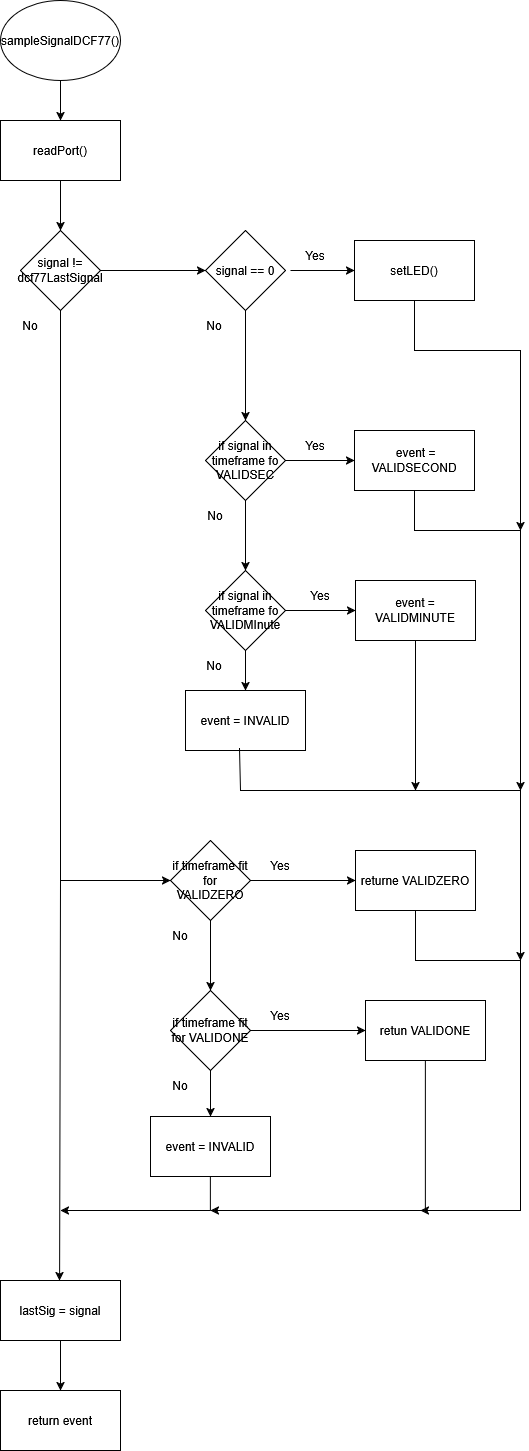

The diagram above was exported from draw.io. Its source (the exported page's mxGraphModel, read from the mxfile embedded in the PNG):
<mxGraphModel dx="1375" dy="751" grid="1" gridSize="10" guides="1" tooltips="1" connect="1" arrows="1" fold="1" page="1" pageScale="1" pageWidth="827" pageHeight="1169" math="0" shadow="0">
  <root>
    <mxCell id="0" />
    <mxCell id="1" parent="0" />
    <mxCell id="20T_Re2GiVwvicuBMbkh-154" value="sampleSignalDCF77()" style="ellipse;whiteSpace=wrap;html=1;" parent="1" vertex="1">
      <mxGeometry x="110" y="40" width="120" height="80" as="geometry" />
    </mxCell>
    <mxCell id="20T_Re2GiVwvicuBMbkh-158" value="" style="endArrow=classic;html=1;rounded=0;exitX=0.5;exitY=1;exitDx=0;exitDy=0;entryX=0.5;entryY=0;entryDx=0;entryDy=0;" parent="1" source="20T_Re2GiVwvicuBMbkh-154" edge="1">
      <mxGeometry width="50" height="50" relative="1" as="geometry">
        <mxPoint x="390" y="140" as="sourcePoint" />
        <mxPoint x="170" y="160" as="targetPoint" />
      </mxGeometry>
    </mxCell>
    <mxCell id="Y51w3mguZFX1YrZZVSc8-1" value="" style="edgeStyle=orthogonalEdgeStyle;rounded=0;orthogonalLoop=1;jettySize=auto;html=1;" parent="1" source="20T_Re2GiVwvicuBMbkh-161" target="20T_Re2GiVwvicuBMbkh-165" edge="1">
      <mxGeometry relative="1" as="geometry" />
    </mxCell>
    <mxCell id="20T_Re2GiVwvicuBMbkh-161" value="readPort()" style="rounded=0;whiteSpace=wrap;html=1;" parent="1" vertex="1">
      <mxGeometry x="110" y="160" width="120" height="60" as="geometry" />
    </mxCell>
    <mxCell id="20T_Re2GiVwvicuBMbkh-165" value="signal != dcf77LastSignal" style="rhombus;whiteSpace=wrap;html=1;" parent="1" vertex="1">
      <mxGeometry x="130" y="270" width="80" height="80" as="geometry" />
    </mxCell>
    <mxCell id="20T_Re2GiVwvicuBMbkh-166" value="" style="endArrow=classic;html=1;rounded=0;exitX=1;exitY=0.5;exitDx=0;exitDy=0;" parent="1" source="20T_Re2GiVwvicuBMbkh-165" target="20T_Re2GiVwvicuBMbkh-167" edge="1">
      <mxGeometry width="50" height="50" relative="1" as="geometry">
        <mxPoint x="390" y="280" as="sourcePoint" />
        <mxPoint x="440" y="230" as="targetPoint" />
      </mxGeometry>
    </mxCell>
    <mxCell id="20T_Re2GiVwvicuBMbkh-167" value="signal == 0" style="rhombus;whiteSpace=wrap;html=1;" parent="1" vertex="1">
      <mxGeometry x="315" y="270" width="80" height="80" as="geometry" />
    </mxCell>
    <mxCell id="20T_Re2GiVwvicuBMbkh-168" value="" style="endArrow=classic;html=1;rounded=0;" parent="1" target="20T_Re2GiVwvicuBMbkh-169" edge="1">
      <mxGeometry width="50" height="50" relative="1" as="geometry">
        <mxPoint x="400" y="310" as="sourcePoint" />
        <mxPoint x="500" y="310" as="targetPoint" />
      </mxGeometry>
    </mxCell>
    <mxCell id="20T_Re2GiVwvicuBMbkh-169" value="setLED()" style="rounded=0;whiteSpace=wrap;html=1;" parent="1" vertex="1">
      <mxGeometry x="464" y="280" width="120" height="60" as="geometry" />
    </mxCell>
    <mxCell id="20T_Re2GiVwvicuBMbkh-170" value="" style="endArrow=classic;html=1;rounded=0;exitX=0.5;exitY=1;exitDx=0;exitDy=0;" parent="1" source="20T_Re2GiVwvicuBMbkh-167" target="20T_Re2GiVwvicuBMbkh-171" edge="1">
      <mxGeometry width="50" height="50" relative="1" as="geometry">
        <mxPoint x="390" y="580" as="sourcePoint" />
        <mxPoint x="440" y="530" as="targetPoint" />
      </mxGeometry>
    </mxCell>
    <mxCell id="20T_Re2GiVwvicuBMbkh-171" value="if signal in timeframe fo VALIDSEC" style="rhombus;whiteSpace=wrap;html=1;" parent="1" vertex="1">
      <mxGeometry x="315" y="460" width="80" height="80" as="geometry" />
    </mxCell>
    <mxCell id="20T_Re2GiVwvicuBMbkh-172" value="" style="endArrow=classic;html=1;rounded=0;exitX=1;exitY=0.5;exitDx=0;exitDy=0;" parent="1" source="20T_Re2GiVwvicuBMbkh-171" target="20T_Re2GiVwvicuBMbkh-174" edge="1">
      <mxGeometry width="50" height="50" relative="1" as="geometry">
        <mxPoint x="390" y="580" as="sourcePoint" />
        <mxPoint x="490" y="500" as="targetPoint" />
      </mxGeometry>
    </mxCell>
    <mxCell id="20T_Re2GiVwvicuBMbkh-173" value="" style="endArrow=classic;html=1;rounded=0;exitX=0.5;exitY=1;exitDx=0;exitDy=0;" parent="1" source="20T_Re2GiVwvicuBMbkh-171" target="20T_Re2GiVwvicuBMbkh-175" edge="1">
      <mxGeometry width="50" height="50" relative="1" as="geometry">
        <mxPoint x="390" y="580" as="sourcePoint" />
        <mxPoint x="355" y="610" as="targetPoint" />
      </mxGeometry>
    </mxCell>
    <mxCell id="20T_Re2GiVwvicuBMbkh-174" value="&amp;nbsp;event = VALIDSECOND" style="rounded=0;whiteSpace=wrap;html=1;" parent="1" vertex="1">
      <mxGeometry x="464" y="470" width="120" height="60" as="geometry" />
    </mxCell>
    <mxCell id="20T_Re2GiVwvicuBMbkh-175" value="if signal in timeframe fo VALIDMInute" style="rhombus;whiteSpace=wrap;html=1;" parent="1" vertex="1">
      <mxGeometry x="315" y="610" width="80" height="80" as="geometry" />
    </mxCell>
    <mxCell id="20T_Re2GiVwvicuBMbkh-176" value="" style="endArrow=classic;html=1;rounded=0;exitX=0.5;exitY=1;exitDx=0;exitDy=0;entryX=0.5;entryY=0;entryDx=0;entryDy=0;" parent="1" source="20T_Re2GiVwvicuBMbkh-175" target="20T_Re2GiVwvicuBMbkh-177" edge="1">
      <mxGeometry width="50" height="50" relative="1" as="geometry">
        <mxPoint x="390" y="680" as="sourcePoint" />
        <mxPoint x="355" y="730" as="targetPoint" />
      </mxGeometry>
    </mxCell>
    <mxCell id="20T_Re2GiVwvicuBMbkh-177" value="event = INVALID" style="rounded=0;whiteSpace=wrap;html=1;" parent="1" vertex="1">
      <mxGeometry x="295" y="730" width="120" height="60" as="geometry" />
    </mxCell>
    <mxCell id="20T_Re2GiVwvicuBMbkh-178" value="" style="endArrow=classic;html=1;rounded=0;exitX=1;exitY=0.5;exitDx=0;exitDy=0;" parent="1" source="20T_Re2GiVwvicuBMbkh-175" target="20T_Re2GiVwvicuBMbkh-179" edge="1">
      <mxGeometry width="50" height="50" relative="1" as="geometry">
        <mxPoint x="390" y="680" as="sourcePoint" />
        <mxPoint x="440" y="630" as="targetPoint" />
      </mxGeometry>
    </mxCell>
    <mxCell id="20T_Re2GiVwvicuBMbkh-179" value="event = VALIDMINUTE" style="rounded=0;whiteSpace=wrap;html=1;" parent="1" vertex="1">
      <mxGeometry x="465" y="620" width="120" height="60" as="geometry" />
    </mxCell>
    <mxCell id="20T_Re2GiVwvicuBMbkh-180" value="" style="endArrow=classic;html=1;rounded=0;exitX=0.5;exitY=1;exitDx=0;exitDy=0;entryX=0;entryY=0.5;entryDx=0;entryDy=0;" parent="1" source="20T_Re2GiVwvicuBMbkh-165" target="20T_Re2GiVwvicuBMbkh-181" edge="1">
      <mxGeometry width="50" height="50" relative="1" as="geometry">
        <mxPoint x="390" y="680" as="sourcePoint" />
        <mxPoint x="170" y="880" as="targetPoint" />
        <Array as="points">
          <mxPoint x="170" y="920" />
        </Array>
      </mxGeometry>
    </mxCell>
    <mxCell id="20T_Re2GiVwvicuBMbkh-181" value="if timeframe fit for VALIDZERO" style="rhombus;whiteSpace=wrap;html=1;" parent="1" vertex="1">
      <mxGeometry x="280" y="880" width="80" height="80" as="geometry" />
    </mxCell>
    <mxCell id="20T_Re2GiVwvicuBMbkh-182" value="if timeframe fit for VALIDONE" style="rhombus;whiteSpace=wrap;html=1;" parent="1" vertex="1">
      <mxGeometry x="280" y="1030" width="80" height="80" as="geometry" />
    </mxCell>
    <mxCell id="20T_Re2GiVwvicuBMbkh-183" value="" style="endArrow=classic;html=1;rounded=0;exitX=0.5;exitY=1;exitDx=0;exitDy=0;entryX=0.5;entryY=0;entryDx=0;entryDy=0;" parent="1" source="20T_Re2GiVwvicuBMbkh-181" target="20T_Re2GiVwvicuBMbkh-182" edge="1">
      <mxGeometry width="50" height="50" relative="1" as="geometry">
        <mxPoint x="540" y="980" as="sourcePoint" />
        <mxPoint x="590" y="930" as="targetPoint" />
      </mxGeometry>
    </mxCell>
    <mxCell id="20T_Re2GiVwvicuBMbkh-184" value="" style="endArrow=classic;html=1;rounded=0;exitX=0.5;exitY=1;exitDx=0;exitDy=0;entryX=0.5;entryY=0;entryDx=0;entryDy=0;" parent="1" source="20T_Re2GiVwvicuBMbkh-182" target="20T_Re2GiVwvicuBMbkh-185" edge="1">
      <mxGeometry width="50" height="50" relative="1" as="geometry">
        <mxPoint x="540" y="980" as="sourcePoint" />
        <mxPoint x="320" y="1200" as="targetPoint" />
      </mxGeometry>
    </mxCell>
    <mxCell id="20T_Re2GiVwvicuBMbkh-185" value="event = INVALID" style="rounded=0;whiteSpace=wrap;html=1;" parent="1" vertex="1">
      <mxGeometry x="260" y="1156" width="120" height="60" as="geometry" />
    </mxCell>
    <mxCell id="20T_Re2GiVwvicuBMbkh-186" value="" style="endArrow=classic;html=1;rounded=0;" parent="1" edge="1">
      <mxGeometry width="50" height="50" relative="1" as="geometry">
        <mxPoint x="170" y="920" as="sourcePoint" />
        <mxPoint x="169.09070294784578" y="1320.0907029478458" as="targetPoint" />
      </mxGeometry>
    </mxCell>
    <mxCell id="20T_Re2GiVwvicuBMbkh-187" value="return event" style="rounded=0;whiteSpace=wrap;html=1;" parent="1" vertex="1">
      <mxGeometry x="110" y="1430" width="120" height="60" as="geometry" />
    </mxCell>
    <mxCell id="20T_Re2GiVwvicuBMbkh-188" value="" style="endArrow=classic;html=1;rounded=0;exitX=1;exitY=0.5;exitDx=0;exitDy=0;" parent="1" source="20T_Re2GiVwvicuBMbkh-181" target="20T_Re2GiVwvicuBMbkh-189" edge="1">
      <mxGeometry width="50" height="50" relative="1" as="geometry">
        <mxPoint x="390" y="990" as="sourcePoint" />
        <mxPoint x="440" y="940" as="targetPoint" />
      </mxGeometry>
    </mxCell>
    <mxCell id="20T_Re2GiVwvicuBMbkh-189" value="returne VALIDZERO" style="rounded=0;whiteSpace=wrap;html=1;" parent="1" vertex="1">
      <mxGeometry x="465" y="890" width="120" height="60" as="geometry" />
    </mxCell>
    <mxCell id="20T_Re2GiVwvicuBMbkh-190" value="" style="endArrow=classic;html=1;rounded=0;exitX=1;exitY=0.5;exitDx=0;exitDy=0;" parent="1" source="20T_Re2GiVwvicuBMbkh-182" target="20T_Re2GiVwvicuBMbkh-191" edge="1">
      <mxGeometry width="50" height="50" relative="1" as="geometry">
        <mxPoint x="390" y="990" as="sourcePoint" />
        <mxPoint x="440" y="940" as="targetPoint" />
      </mxGeometry>
    </mxCell>
    <mxCell id="20T_Re2GiVwvicuBMbkh-191" value="retun VALIDONE" style="rounded=0;whiteSpace=wrap;html=1;" parent="1" vertex="1">
      <mxGeometry x="475" y="1040" width="120" height="60" as="geometry" />
    </mxCell>
    <mxCell id="20T_Re2GiVwvicuBMbkh-192" value="" style="endArrow=classic;html=1;rounded=0;exitX=0.5;exitY=1;exitDx=0;exitDy=0;" parent="1" source="20T_Re2GiVwvicuBMbkh-185" edge="1">
      <mxGeometry width="50" height="50" relative="1" as="geometry">
        <mxPoint x="390" y="1190" as="sourcePoint" />
        <mxPoint x="170" y="1250" as="targetPoint" />
        <Array as="points">
          <mxPoint x="320" y="1250" />
        </Array>
      </mxGeometry>
    </mxCell>
    <mxCell id="20T_Re2GiVwvicuBMbkh-193" value="" style="endArrow=classic;html=1;rounded=0;exitX=0.5;exitY=1;exitDx=0;exitDy=0;" parent="1" source="20T_Re2GiVwvicuBMbkh-191" edge="1">
      <mxGeometry width="50" height="50" relative="1" as="geometry">
        <mxPoint x="390" y="1190" as="sourcePoint" />
        <mxPoint x="320" y="1250" as="targetPoint" />
        <Array as="points">
          <mxPoint x="535" y="1250" />
        </Array>
      </mxGeometry>
    </mxCell>
    <mxCell id="20T_Re2GiVwvicuBMbkh-194" value="" style="endArrow=classic;html=1;rounded=0;exitX=0.5;exitY=1;exitDx=0;exitDy=0;" parent="1" source="20T_Re2GiVwvicuBMbkh-189" edge="1">
      <mxGeometry width="50" height="50" relative="1" as="geometry">
        <mxPoint x="390" y="1190" as="sourcePoint" />
        <mxPoint x="530" y="1250" as="targetPoint" />
        <Array as="points">
          <mxPoint x="525" y="1000" />
          <mxPoint x="630" y="1000" />
          <mxPoint x="630" y="1250" />
        </Array>
      </mxGeometry>
    </mxCell>
    <mxCell id="20T_Re2GiVwvicuBMbkh-195" value="" style="endArrow=classic;html=1;rounded=0;exitX=0.45;exitY=0.967;exitDx=0;exitDy=0;exitPerimeter=0;" parent="1" source="20T_Re2GiVwvicuBMbkh-177" edge="1">
      <mxGeometry width="50" height="50" relative="1" as="geometry">
        <mxPoint x="390" y="890" as="sourcePoint" />
        <mxPoint x="630" y="1000" as="targetPoint" />
        <Array as="points">
          <mxPoint x="350" y="830" />
          <mxPoint x="630" y="830" />
        </Array>
      </mxGeometry>
    </mxCell>
    <mxCell id="20T_Re2GiVwvicuBMbkh-196" value="" style="endArrow=classic;html=1;rounded=0;exitX=0.5;exitY=1;exitDx=0;exitDy=0;" parent="1" source="20T_Re2GiVwvicuBMbkh-179" edge="1">
      <mxGeometry width="50" height="50" relative="1" as="geometry">
        <mxPoint x="390" y="890" as="sourcePoint" />
        <mxPoint x="525" y="830" as="targetPoint" />
      </mxGeometry>
    </mxCell>
    <mxCell id="20T_Re2GiVwvicuBMbkh-197" value="" style="endArrow=classic;html=1;rounded=0;exitX=0.5;exitY=1;exitDx=0;exitDy=0;" parent="1" source="20T_Re2GiVwvicuBMbkh-174" edge="1">
      <mxGeometry width="50" height="50" relative="1" as="geometry">
        <mxPoint x="390" y="890" as="sourcePoint" />
        <mxPoint x="630" y="830" as="targetPoint" />
        <Array as="points">
          <mxPoint x="524" y="570" />
          <mxPoint x="630" y="570" />
        </Array>
      </mxGeometry>
    </mxCell>
    <mxCell id="20T_Re2GiVwvicuBMbkh-198" value="" style="endArrow=classic;html=1;rounded=0;exitX=0.5;exitY=1;exitDx=0;exitDy=0;" parent="1" source="20T_Re2GiVwvicuBMbkh-169" edge="1">
      <mxGeometry width="50" height="50" relative="1" as="geometry">
        <mxPoint x="390" y="390" as="sourcePoint" />
        <mxPoint x="630" y="570" as="targetPoint" />
        <Array as="points">
          <mxPoint x="524" y="390" />
          <mxPoint x="630" y="390" />
        </Array>
      </mxGeometry>
    </mxCell>
    <mxCell id="20T_Re2GiVwvicuBMbkh-199" value="Yes" style="text;html=1;align=center;verticalAlign=middle;whiteSpace=wrap;rounded=0;" parent="1" vertex="1">
      <mxGeometry x="395" y="280" width="60" height="30" as="geometry" />
    </mxCell>
    <mxCell id="20T_Re2GiVwvicuBMbkh-200" value="Yes" style="text;html=1;align=center;verticalAlign=middle;whiteSpace=wrap;rounded=0;" parent="1" vertex="1">
      <mxGeometry x="395" y="470" width="60" height="30" as="geometry" />
    </mxCell>
    <mxCell id="20T_Re2GiVwvicuBMbkh-201" value="Yes" style="text;html=1;align=center;verticalAlign=middle;whiteSpace=wrap;rounded=0;" parent="1" vertex="1">
      <mxGeometry x="400" y="620" width="60" height="30" as="geometry" />
    </mxCell>
    <mxCell id="20T_Re2GiVwvicuBMbkh-202" value="Yes" style="text;html=1;align=center;verticalAlign=middle;whiteSpace=wrap;rounded=0;" parent="1" vertex="1">
      <mxGeometry x="360" y="890" width="60" height="30" as="geometry" />
    </mxCell>
    <mxCell id="20T_Re2GiVwvicuBMbkh-203" value="Yes" style="text;html=1;align=center;verticalAlign=middle;whiteSpace=wrap;rounded=0;" parent="1" vertex="1">
      <mxGeometry x="360" y="1040" width="60" height="30" as="geometry" />
    </mxCell>
    <mxCell id="20T_Re2GiVwvicuBMbkh-204" value="No" style="text;html=1;align=center;verticalAlign=middle;whiteSpace=wrap;rounded=0;" parent="1" vertex="1">
      <mxGeometry x="110" y="350" width="60" height="30" as="geometry" />
    </mxCell>
    <mxCell id="20T_Re2GiVwvicuBMbkh-205" value="No" style="text;html=1;align=center;verticalAlign=middle;whiteSpace=wrap;rounded=0;" parent="1" vertex="1">
      <mxGeometry x="294" y="350" width="60" height="30" as="geometry" />
    </mxCell>
    <mxCell id="20T_Re2GiVwvicuBMbkh-206" value="No" style="text;html=1;align=center;verticalAlign=middle;whiteSpace=wrap;rounded=0;" parent="1" vertex="1">
      <mxGeometry x="295" y="540" width="60" height="30" as="geometry" />
    </mxCell>
    <mxCell id="20T_Re2GiVwvicuBMbkh-207" value="No" style="text;html=1;align=center;verticalAlign=middle;whiteSpace=wrap;rounded=0;" parent="1" vertex="1">
      <mxGeometry x="294" y="690" width="60" height="30" as="geometry" />
    </mxCell>
    <mxCell id="20T_Re2GiVwvicuBMbkh-208" value="No" style="text;html=1;align=center;verticalAlign=middle;whiteSpace=wrap;rounded=0;" parent="1" vertex="1">
      <mxGeometry x="260" y="960" width="60" height="30" as="geometry" />
    </mxCell>
    <mxCell id="20T_Re2GiVwvicuBMbkh-209" value="No" style="text;html=1;align=center;verticalAlign=middle;whiteSpace=wrap;rounded=0;" parent="1" vertex="1">
      <mxGeometry x="260" y="1110" width="60" height="30" as="geometry" />
    </mxCell>
    <mxCell id="20T_Re2GiVwvicuBMbkh-211" value="" style="endArrow=classic;html=1;rounded=0;exitX=0.5;exitY=1;exitDx=0;exitDy=0;" parent="1" source="20T_Re2GiVwvicuBMbkh-213" target="20T_Re2GiVwvicuBMbkh-187" edge="1">
      <mxGeometry width="50" height="50" relative="1" as="geometry">
        <mxPoint x="169" y="1400" as="sourcePoint" />
        <mxPoint x="746" y="1550" as="targetPoint" />
      </mxGeometry>
    </mxCell>
    <mxCell id="20T_Re2GiVwvicuBMbkh-213" value="lastSig = signal" style="rounded=0;whiteSpace=wrap;html=1;" parent="1" vertex="1">
      <mxGeometry x="110" y="1320" width="120" height="60" as="geometry" />
    </mxCell>
  </root>
</mxGraphModel>